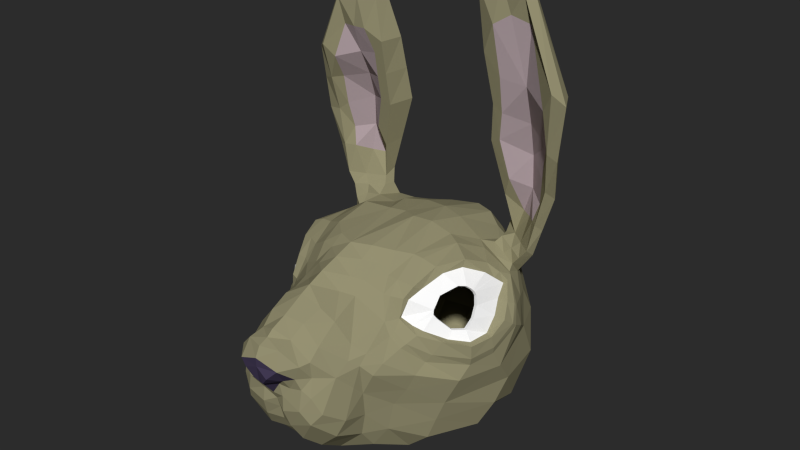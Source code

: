 # Source: Rabbit.blend  (saved by Blender 2.76.0; exported with 4.5.12 LTS)
import bpy
from mathutils import Matrix  # noqa: F401  (used for matrix-valued properties, if any)

bpy.ops.wm.read_factory_settings(use_empty=True)
scene = bpy.context.scene
scene.name = 'Scene'

# ---- collections
col_collection_1 = bpy.data.collections.new('Collection 1'); scene.collection.children.link(col_collection_1)

# ---- materials (node trees are filled in below, after node groups)
mat_fur = bpy.data.materials.new('Fur')
mat_fur.alpha_threshold = 0.0
mat_fur.diffuse_color = (0.3108, 0.2892, 0.1727, 1.0)
mat_fur.roughness = 0.5
mat_eye = bpy.data.materials.new('Eye')
mat_eye.alpha_threshold = 0.0
mat_eye.diffuse_color = (1.0, 1.0, 1.0, 1.0)
mat_eye.roughness = 0.5
mat_nose = bpy.data.materials.new('Nose')
mat_nose.alpha_threshold = 0.0
mat_nose.diffuse_color = (0.05549, 0.04297, 0.08714, 1.0)
mat_nose.roughness = 0.5
mat_inner_ear = bpy.data.materials.new('Inner Ear')
mat_inner_ear.alpha_threshold = 0.0
mat_inner_ear.diffuse_color = (0.477, 0.3802, 0.4047, 1.0)
mat_inner_ear.roughness = 0.5

# ---- material node trees

# ---- world
world_world = bpy.data.worlds.new('World'); scene.world = world_world
world_world.color = (0.02539, 0.02539, 0.02539)
world_world.use_sun_shadow = False
world_world.sun_shadow_jitter_overblur = 0.0
world_world.cycles.sampling_method = 'MANUAL'
world_world.cycles.sample_map_resolution = 256

# ---- meshes
me_plane = bpy.data.meshes.new('Plane')
me_plane.from_pydata([(0.7982, -0.393, 0.1682), (1.081, 0.3456, 0.5853), (0.9797, 0.1172, 0.5689), (0.8394, -0.3143, 0.3712), (1.241, 0.5542, 0.486), (1.372, 0.7387, 0.3154), (1.426, 0.5676, 0.2188), (1.497, 0.4102, 0.08826), (1.5, 0.2621, -0.07288), (1.445, 0.03065, -0.1016), (1.251, -0.129, -0.06738), (1.057, -0.321, 0.05544), (1.258, -0.05857, 0.02289), (1.372, 0.04542, 0.02295), (1.403, 0.1311, 0.136), (1.379, 0.218, 0.2576), (1.346, 0.2584, 0.3569), (1.325, 0.2538, 0.3971), (1.292, 0.2443, 0.4253), (1.232, 0.2231, 0.45), (1.167, 0.1526, 0.4601), (0.8982, -0.1647, 0.4593), (1.07, -0.05021, 0.391), (1.074, -0.1114, 0.3203), (1.074, -0.1624, 0.2602), (1.127, -0.1546, 0.1544), (0.2457, -1.79, -0.0754), (0.3339, -1.615, -0.2193), (0.2074, -1.669, -0.2667), (0.4385, -1.464, -0.2351), (0.6142, -1.274, -0.2583), (0.7139, -0.9524, -0.587), (0.6183, -0.8772, -1.233), (0.3523, -1.264, -1.293), (0.7234, -0.5879, 0.1724), (0.6177, -0.4783, 0.4331), (0.5456, -0.312, 0.5732), (0.6487, 0.01344, 0.7403), (0.7033, 0.6079, 0.7762), (0.9031, 0.926, 0.6425), (1.346, 0.894, 0.3904), (0.9443, -0.5767, -0.08727), (1.12, -0.3575, -0.3073), (1.466, 0.01155, -0.3873), (1.574, 0.3002, -0.3283), (1.653, 0.6171, -0.07918), (1.583, 0.7129, 0.119), (1.25, -0.09116, -0.03037), (0.815, -0.4425, 0.1796), (0.8168, -0.3763, 0.401), (0.8644, -0.2628, 0.5203), (0.9156, 0.06726, 0.6502), (1.093, 0.3695, 0.6834), (1.2, 0.6481, 0.5579), (1.4, 0.7783, 0.3493), (1.036, -0.4108, 0.02974), (1.253, -0.2298, -0.05521), (1.497, -0.02, -0.1201), (1.582, 0.2414, -0.08638), (1.618, 0.4297, 0.05979), (1.541, 0.5882, 0.1962), (0.07713, -1.843, -0.2663), (0.1001, -1.627, -0.3705), (0.6836, -0.8917, -0.926), (1.062, -0.2266, -1.45), (0.1853, -1.571, -0.9215), (0.1527, -1.642, -0.7011), (0.6609, -1.122, -0.09846), (0.6128, -1.02, 0.04397), (0.8499, -0.9351, -0.3022), (0.8984, -0.827, -0.1819), (0.8824, -0.6235, -0.8348), (1.157, -0.197, -1.173), (1.47, 0.5268, -1.184), (0.8048, -0.631, -1.218), (1.365, 1.039, -1.382), (1.438, 1.31, -0.8619), (1.165, 1.395, 0.05192), (1.17, 1.338, 0.2851), (1.316, 1.107, 0.2927), (1.321, 0.9808, 0.4438), (1.013, 1.059, 0.5959), (0.9507, 1.252, 0.5364), (1.065, 1.425, 0.4024), (1.11, -0.5281, -0.4006), (1.412, -0.1069, -0.5619), (1.595, 0.4243, -0.5558), (1.605, 0.801, -0.184), (1.45, 0.9913, 0.05986), (0.3879, -0.689, 0.4197), (0.2295, -0.7733, 0.4574), (0.4343, -1.076, 0.2912), (0.2627, -1.108, 0.4063), (1.32, 1.44, -0.3517), (0.9593, 1.602, 0.3144), (0.7879, 1.438, 0.5839), (0.3847, -0.5299, 0.5443), (0.2345, -0.6013, 0.5774), (0.231, -0.3908, 0.6985), (0.4038, -0.297, 0.6595), (0.4468, -0.08181, 0.7568), (0.2308, -0.2196, 0.8046), (0.1665, -1.874, -0.1576), (0.3965, -1.606, -0.04154), (0.4533, -1.36, 0.1127), (0.4409, -1.484, -0.02408), (0.2352, -1.351, 0.3192), (0.2064, -1.527, 0.1881), (0.2188, -1.718, 0.1502), (1.25, -0.1594, -0.9117), (1.017, -0.5563, -0.6182), (1.557, 0.6592, -0.8567), (1.472, 1.066, -0.3757), (1.343, 1.214, 0.01059), (1.266, 1.224, 0.2414), (0.6355, -0.6986, -1.481), (0.2937, -0.8922, -1.561), (0.4716, 0.551, 0.8887), (0.5627, 0.9747, 0.8141), (0.6061, 1.538, 0.6791), (0.2307, 0.5202, 0.8888), (0.3092, 1.007, 0.8594), (0.3699, 1.612, 0.6867), (0.701, 1.835, 0.2592), (0.9014, 1.832, -0.1297), (0.9519, 1.808, -0.5435), (1.022, 1.684, -0.9838), (1.014, 1.461, -1.404), (0.4193, 1.979, 0.2586), (0.4571, 2.064, -0.1155), (0.4781, 2.065, -0.555), (0.4649, 1.988, -1.089), (0.4474, 1.799, -1.393), (1.318, 0.4157, -1.505), (1.229, 0.8535, -1.503), (0.821, -0.2747, -1.658), (0.3042, -0.2941, -1.757), (0.9698, 0.2677, -1.678), (0.3819, 0.1751, -1.825), (0.9356, 1.028, -1.595), (0.4033, 1.163, -1.699), (0.2371, -1.596, -0.3886), (0.142, -1.627, -0.514), (0.3771, -1.615, -0.6256), (0.4806, -1.551, -0.7941), (0.5983, -1.273, -1.048), (0.2542, -1.455, -1.133), (0.9383, -0.3633, 0.09968), (1.086, -0.1816, 0.2095), (0.697, -1.085, -0.4522), (0.8119, -0.6045, 0.02792), (0.8971, -0.4438, 0.134), (0.7557, -0.9335, -0.05681), (0.7383, -1.025, -0.1793), (0.6849, -1.211, -0.8291), (0.5824, -1.467, -0.6523), (0.479, -1.527, -0.4532), (0.3823, -1.573, -0.362), (1.316, 1.107, 0.2927), (1.321, 0.9808, 0.4438), (1.013, 1.059, 0.5959), (0.9507, 1.252, 0.5364), (1.065, 1.425, 0.4024), (1.266, 1.224, 0.2414), (1.373, 1.29, 0.5877), (1.553, 1.04, 0.6152), (1.516, 0.9615, 0.6786), (1.178, 1.223, 0.7001), (1.074, 1.297, 0.8426), (1.239, 1.4, 0.6787), (1.473, 1.141, 0.5396), (1.62, 1.183, 1.554), (1.882, 0.8894, 1.475), (1.746, 0.8986, 1.51), (0.9861, 0.9418, 1.906), (0.8469, 1.176, 1.995), (1.179, 1.323, 1.791), (1.802, 1.03, 1.507), (1.788, 0.9918, 2.717), (2.084, 0.6491, 2.648), (1.968, 0.5394, 2.786), (1.014, 0.6995, 3.001), (0.9345, 0.9944, 2.969), (1.331, 1.24, 2.872), (1.999, 0.8135, 2.694), (1.425, 0.9161, 3.676), (1.646, 0.674, 3.688), (1.534, 0.6164, 3.729), (0.8959, 0.7195, 3.701), (0.8289, 0.9157, 3.707), (1.069, 1.125, 3.758), (1.575, 0.7894, 3.692), (1.307, 0.6465, 0.4007), (1.308, 0.2491, 0.4112), (1.125, 0.91, 0.5165), (1.321, 0.7292, 0.4459), (1.167, 1.02, 0.5199), (1.167, 1.02, 0.5199), (1.346, 1.092, 0.6848), (1.187, 0.7152, 3.778), (1.375, 1.204, 0.9899), (1.246, 1.287, 0.9921), (1.412, 1.156, 1.77), (1.117, 0.9114, 1.957), (1.521, 1.032, 1.037), (1.665, 0.9552, 1.611), (1.505, 0.7959, 2.688), (1.205, 0.7355, 2.737), (1.819, 0.6361, 2.546), (1.372, 0.6441, 3.466), (1.172, 0.6138, 3.339), (1.595, 0.6923, 3.396), (1.62, 1.09, 0.9715), (1.484, 1.239, 1.019), (1.232, 1.36, 1.169), (0.9835, 1.235, 1.35), (1.101, 1.093, 1.228), (1.618, 0.9324, 1.049), (1.699, 0.9717, 0.9984), (1.197, 1.015, 1.471), (1.594, 1.054, 1.267), (1.396, 1.21, 1.347), (1.68, 1.091, 2.042), (1.274, 1.284, 2.275), (0.9422, 1.094, 2.454), (1.067, 0.8299, 2.389), (1.839, 0.7312, 2.035), (1.949, 0.7755, 1.957), (1.87, 0.927, 1.993), (1.185, 0.8327, 2.307), (1.748, 0.8613, 2.056), (1.455, 1.004, 2.199), (1.423, 1.077, 0.4378), (1.359, 1.187, 0.3756), (1.261, 1.316, 0.4213), (1.182, 1.426, 0.5541), (1.026, 1.271, 0.656), (1.057, 1.138, 0.6563), (1.409, 0.9721, 0.5495), (1.248, 1.053, 0.5941), (1.227, -0.04101, 0.02271), (1.336, 0.05872, 0.02276), (1.365, 0.1409, 0.1312), (1.343, 0.2243, 0.2478), (1.311, 0.263, 0.3431), (1.291, 0.2586, 0.3816), (1.259, 0.2495, 0.4086), (1.201, 0.2291, 0.4323), (1.139, 0.1615, 0.442), (1.046, -0.03299, 0.3758), (1.05, -0.0917, 0.308), (1.05, -0.1406, 0.2503), (1.101, -0.1331, 0.1488), (1.061, -0.159, 0.2017), (1.275, 0.254, 0.3951), (-0.8329, -0.3217, 0.1727), (-1.012, 0.399, 0.4685), (-0.9629, 0.187, 0.4831), (-0.8714, -0.2116, 0.2838), (-0.9562, 0.7065, 0.3642), (-1.091, 0.6613, 0.1797), (-1.178, 0.599, 0.08139), (-1.256, 0.4953, -0.0639), (-1.246, 0.348, -0.1865), (-1.236, 0.1775, -0.2594), (-1.163, -0.04564, -0.2386), (-1.021, -0.2626, -0.1161), (-1.189, -0.003934, -0.04538), (-1.239, 0.1481, -0.06009), (-1.236, 0.2384, -0.04887), (-1.236, 0.3535, 0.06255), (-1.183, 0.3903, 0.2403), (-1.161, 0.3958, 0.2967), (-1.119, 0.3595, 0.3637), (-1.093, 0.3056, 0.3954), (-1.033, 0.1507, 0.3782), (-0.907, -0.07447, 0.396), (-0.9585, -0.0237, 0.3207), (-0.9494, -0.1237, 0.2522), (-0.9578, -0.1939, 0.187), (-1.092, -0.1489, 0.04419), (0.0, -1.852, 0.03759), (-0.2439, -1.836, -0.06107), (-0.3339, -1.615, -0.2193), (-0.2415, -1.648, -0.3181), (0.0, -1.626, -0.5244), (-0.4865, -1.54, -0.2139), (-0.5634, -1.391, -0.2079), (-0.7139, -0.9524, -0.587), (-0.6183, -0.8772, -1.233), (-0.3523, -1.264, -1.293), (-0.6503, -0.5619, 0.1648), (-0.6044, -0.4152, 0.3795), (-0.635, -0.2394, 0.5381), (-0.6982, 0.09084, 0.6834), (-0.6771, 0.6145, 0.7348), (-0.7092, 1.002, 0.7002), (-1.109, 1.015, 0.2297), (-0.8495, -0.5253, -0.2395), (-0.9899, -0.1325, -0.4601), (-1.128, 0.146, -0.5283), (-1.226, 0.4151, -0.4381), (-1.241, 0.6162, -0.3155), (-1.202, 0.778, -0.2128), (-1.25, -0.09116, -0.03037), (-0.7917, -0.4795, 0.1708), (-0.8211, -0.3373, 0.3718), (-0.9146, -0.1213, 0.5159), (-0.9746, 0.1195, 0.6005), (-0.9612, 0.4678, 0.5704), (-0.9822, 0.7572, 0.4061), (-1.073, 0.7688, 0.1449), (-1.027, -0.2924, -0.1536), (-1.17, -0.07072, -0.2897), (-1.272, 0.1613, -0.2995), (-1.254, 0.3622, -0.2139), (-1.275, 0.5134, -0.08171), (-1.239, 0.6417, 0.05432), (-0.07857, -1.826, -0.2549), (-0.1319, -1.689, -0.3961), (-0.6912, -0.9208, -0.9584), (-0.9108, -0.205, -1.415), (-0.1853, -1.571, -0.9215), (-0.1527, -1.642, -0.7011), (-0.6019, -1.206, -0.1443), (-0.5812, -0.9741, 0.001772), (-0.7725, -0.8879, -0.4063), (-0.8031, -0.7832, -0.3382), (-0.8689, -0.5868, -0.9164), (-1.059, -0.1348, -1.161), (-1.221, 0.4567, -1.191), (-0.7459, -0.612, -1.205), (-1.177, 0.9714, -1.236), (-1.17, 1.163, -0.9046), (-1.028, 1.455, -0.1709), (-0.9891, 1.336, 0.261), (-1.044, 0.9487, 0.5895), (-0.6397, 1.308, 0.6317), (-0.7783, 1.422, 0.343), (-0.9551, -0.276, -0.6255), (-1.206, 0.1098, -0.6585), (-1.302, 0.4654, -0.6009), (-1.339, 0.7456, -0.3969), (-1.191, 0.9954, -0.1837), (-0.38, -0.6771, 0.3995), (-0.2295, -0.7733, 0.4574), (0.0, -1.0, 0.563), (-0.4106, -1.005, 0.2108), (-0.2627, -1.108, 0.4063), (0.0, -1.121, 0.5055), (-1.191, 1.364, -0.4741), (-0.3648, -0.5147, 0.5129), (-0.2345, -0.6013, 0.5774), (0.0, -0.8005, 0.6483), (-0.231, -0.3908, 0.6985), (0.0, -0.5656, 0.7274), (-0.4171, -0.312, 0.6769), (-0.4579, -0.01431, 0.7977), (-0.2308, -0.2196, 0.8046), (0.0, -0.3204, 0.8116), (-0.1802, -1.841, -0.1527), (0.0, -1.821, -0.2783), (-0.3805, -1.672, -0.01746), (-0.4477, -1.313, 0.07135), (-0.4243, -1.468, -0.02202), (-0.2352, -1.351, 0.3192), (-0.2064, -1.527, 0.1881), (-0.2188, -1.718, 0.1502), (0.0, -1.849, -0.07329), (0.0, -1.669, 0.2079), (0.0, -1.788, 0.1609), (0.0, -1.586, 0.2754), (0.0, -1.398, 0.3563), (-1.176, 0.01127, -0.899), (-0.9449, -0.4883, -0.7768), (-1.359, 0.6186, -0.8427), (-1.281, 1.071, -0.3919), (-1.148, 1.167, -0.1815), (-1.106, 1.139, 0.1963), (-0.6355, -0.6986, -1.481), (-0.2937, -0.8922, -1.561), (-0.5217, 0.5382, 0.8373), (-0.4247, 0.9688, 0.7032), (-0.4765, 1.406, 0.5851), (-0.1676, 0.5758, 0.8482), (-0.3092, 1.007, 0.77), (-0.2981, 1.466, 0.5955), (0.01638, 0.6388, 0.8418), (0.0, 1.078, 0.8161), (0.02323, 1.529, 0.6579), (-0.5236, 1.611, 0.22), (-0.7721, 1.688, -0.1823), (-0.9017, 1.703, -0.5674), (-0.9312, 1.551, -1.023), (-0.945, 1.4, -1.355), (-0.4043, 1.718, 0.2036), (-0.3864, 1.982, -0.2358), (-0.4364, 2.043, -0.6638), (-0.3454, 1.928, -1.111), (-0.3773, 1.781, -1.388), (0.04099, 1.899, 0.2371), (0.0, 2.088, -0.1482), (-0.005177, 2.117, -0.6323), (0.02076, 2.012, -1.127), (0.0, 1.885, -1.382), (-1.12, 0.4505, -1.49), (-1.131, 0.7373, -1.47), (-0.7698, -0.3139, -1.625), (-0.3042, -0.2941, -1.757), (0.0, -0.2757, -1.754), (0.0, -0.9158, -1.528), (-0.9363, 0.2402, -1.652), (-0.3819, 0.1751, -1.825), (0.0, 0.1816, -1.849), (-0.9356, 1.028, -1.595), (-0.4033, 1.163, -1.699), (0.0, 1.172, -1.726), (-0.3211, -1.66, -0.4241), (0.0, -1.578, -0.6251), (-0.142, -1.627, -0.514), (-0.3782, -1.636, -0.6364), (-0.4342, -1.579, -0.7921), (-0.6166, -1.315, -1.033), (-0.2542, -1.455, -1.133), (0.0, -1.534, -0.7691), (0.0, -1.487, -0.9542), (0.0, -1.353, -1.167), (-0.8066, -0.4245, -0.02149), (-1.012, -0.1901, 0.1314), (-0.6479, -1.085, -0.4522), (-0.751, -0.5787, -0.09357), (-0.8261, -0.4589, -0.04565), (-0.6581, -0.8614, -0.1952), (-0.6547, -1.054, -0.249), (0.0, -1.213, -1.362), (-0.6989, -1.228, -0.8397), (-0.5676, -1.479, -0.664), (-0.4888, -1.581, -0.4939), (-0.3886, -1.618, -0.3704), (-1.044, 1.286, 0.7882), (-1.221, 1.039, 0.8464), (-1.175, 0.9585, 0.9001), (-0.7438, 1.168, 0.8908), (-0.7005, 1.28, 0.9798), (-0.8912, 1.39, 0.8528), (-1.154, 1.14, 0.7581), (-1.101, 1.159, 1.774), (-1.378, 0.8775, 1.742), (-1.239, 0.8824, 1.75), (-0.4418, 0.8962, 1.984), (-0.2869, 1.116, 2.045), (-0.631, 1.276, 1.918), (-1.291, 1.014, 1.761), (-0.9997, 0.9173, 2.636), (-1.277, 0.6356, 2.604), (-1.16, 0.5404, 2.667), (-0.3618, 0.6522, 2.828), (-0.2783, 0.8982, 2.848), (-0.5985, 1.112, 2.759), (-1.19, 0.7721, 2.623), (-0.8488, 0.8228, 3.243), (-1.022, 0.6466, 3.223), (-0.9491, 0.587, 3.263), (-0.4414, 0.6569, 3.307), (-0.3929, 0.81, 3.309), (-0.5926, 0.9448, 3.294), (-0.9677, 0.732, 3.235), (-1.012, 0.6969, 0.2669), (-1.132, 0.3869, 0.3362), (-1.057, 0.7689, 0.2602), (-0.919, 1.015, 0.657), (-1.004, 1.085, 0.875), (-0.6991, 0.622, 3.309), (-0.9692, 1.191, 1.182), (-0.8403, 1.272, 1.16), (-0.8639, 1.115, 1.937), (-0.5575, 0.8667, 2.049), (-1.107, 1.021, 1.253), (-1.139, 0.9325, 1.832), (-0.7552, 0.746, 2.614), (-0.4924, 0.6876, 2.666), (-1.048, 0.6191, 2.522), (-0.732, 0.6099, 2.949), (-0.557, 0.5843, 2.962), (-0.9099, 0.6571, 2.936), (-1.216, 1.083, 1.209), (-1.069, 1.229, 1.232), (-0.7899, 1.34, 1.331), (-0.5144, 1.206, 1.459), (-0.6567, 1.07, 1.36), (-1.204, 0.9243, 1.283), (-1.292, 0.9665, 1.25), (-0.7077, 0.988, 1.613), (-1.134, 1.041, 1.494), (-0.9204, 1.191, 1.536), (-1.05, 1.038, 2.205), (-0.6148, 1.194, 2.338), (-0.2832, 1.006, 2.453), (-0.4025, 0.7743, 2.406), (-1.199, 0.7114, 2.209), (-1.327, 0.7565, 2.173), (-1.24, 0.893, 2.192), (-0.53, 0.7815, 2.344), (-1.107, 0.8271, 2.214), (-0.7989, 0.9444, 2.285), (-1.127, 1.077, 0.6475), (-1.074, 1.186, 0.5758), (-0.9654, 1.313, 0.6035), (-0.859, 1.417, 0.7199), (-0.6899, 1.257, 0.787), (-0.7237, 1.125, 0.7912), (-1.094, 0.9693, 0.7527), (-0.9256, 1.045, 0.7662), (-0.9302, 0.894, 0.3485), (-0.7908, -0.509, -0.08217), (-1.237, 0.6914, -0.05724), (-1.298, 0.5522, -0.1418), (-1.253, 0.4026, -0.3047), (-1.236, 0.1554, -0.4016), (-1.116, -0.08768, -0.3636), (-0.9561, -0.4024, -0.1938), (-1.1, 0.8647, 0.2107), (-0.8781, 0.8335, 0.5096), (-0.8227, 0.5546, 0.6417), (-0.8584, 0.1294, 0.6532), (-0.7799, -0.16, 0.5383), (-0.694, -0.3574, 0.3765), (-0.7116, -0.5017, 0.1542), (-1.143, 0.01316, -0.05204), (-1.192, 0.1593, -0.06618), (-1.189, 0.2461, -0.05541), (-1.188, 0.3568, 0.0517), (-1.137, 0.3922, 0.2226), (-1.117, 0.3974, 0.2768), (-1.077, 0.3625, 0.3412), (-1.051, 0.3107, 0.3716), (-0.994, 0.1618, 0.3552), (-0.9219, -0.005839, 0.2998), (-0.9133, -0.102, 0.234), (-0.9213, -0.1695, 0.1714), (-1.051, -0.1262, 0.03406), (-0.9735, -0.1658, 0.1179), (-1.089, 0.3888, 0.3148), (0.7519, -0.546, 0.1735), (0.6919, -0.4525, 0.4252), (0.6724, -0.3047, 0.5607), (0.7552, 0.03425, 0.7165), (0.8682, 0.5151, 0.7524), (1.032, 0.8261, 0.6178), (1.379, 0.8676, 0.3769), (0.9805, -0.5249, -0.04474), (1.181, -0.3157, -0.2104), (1.493, -0.006956, -0.2862), (1.594, 0.2792, -0.2368), (1.656, 0.5481, -0.02628), (1.58, 0.6761, 0.1504), (0.8405, -0.5562, 0.06945), (1.215, 0.8542, 0.4939)], [], [(192, 193, 17, 5), (1, 19, 18, 4), (2, 20, 19, 1), (21, 22, 20, 2), (3, 23, 22, 21), (0, 24, 23, 3), (147, 148, 24, 0), (11, 10, 12, 25), (9, 13, 12, 10), (8, 14, 13, 9), (7, 15, 14, 8), (6, 16, 15, 7), (5, 17, 16, 6), (552, 551, 42, 43), (553, 552, 43, 44), (554, 553, 44, 45), (555, 554, 45, 46), (555, 46, 40, 549), (557, 194, 39, 548), (548, 39, 38, 547), (547, 38, 37, 546), (546, 37, 36, 545), (545, 36, 35, 544), (544, 35, 34, 543), (556, 543, 34, 150), (551, 550, 41, 42), (10, 11, 55, 56), (147, 0, 48, 151), (3, 49, 48, 0), (21, 50, 49, 3), (2, 51, 50, 21), (1, 52, 51, 2), (4, 53, 52, 1), (192, 195, 53, 4), (6, 60, 54, 5), (6, 7, 59, 60), (7, 8, 58, 59), (8, 9, 57, 58), (9, 10, 56, 57), (74, 64, 72, 71), (102, 61, 62, 28), (115, 74, 63, 32), (102, 28, 27, 26), (150, 34, 68, 152), (152, 153, 69, 70), (149, 153, 67, 30), (194, 40, 80, 196), (40, 46, 88, 79, 80), (46, 45, 87, 88), (45, 44, 86, 87), (44, 43, 85, 86), (43, 42, 84, 85), (42, 41, 70, 84), (346, 349, 92, 90), (90, 92, 91, 89), (68, 34, 89, 91), (78, 114, 113, 77), (79, 88, 113, 114), (94, 83, 78, 77), (95, 82, 83, 94), (82, 95, 39, 81), (346, 90, 97, 353), (90, 89, 96, 97), (35, 96, 89, 34), (353, 97, 98, 355), (97, 96, 99, 98), (36, 99, 96, 35), (355, 98, 101, 359), (98, 99, 100, 101), (37, 100, 99, 36), (104, 67, 68, 91), (26, 27, 29, 103), (92, 106, 104, 91), (105, 104, 106, 107), (108, 103, 105, 107), (281, 26, 103, 108), (368, 361, 61, 102), (281, 368, 102, 26), (349, 372, 106, 92), (113, 112, 93, 77), (106, 372, 371, 107), (107, 371, 369, 108), (370, 281, 108, 369), (113, 88, 87, 112), (87, 86, 111, 112), (93, 112, 111, 76), (86, 85, 109, 111), (85, 84, 110, 109), (69, 110, 84, 70), (72, 109, 110, 71), (109, 72, 73, 111), (73, 75, 76, 111), (133, 73, 72, 64), (38, 117, 100, 37), (39, 118, 117, 38), (95, 119, 118, 39), (119, 122, 121, 118), (118, 121, 120, 117), (101, 100, 117, 120), (122, 389, 388, 121), (121, 388, 387, 120), (359, 101, 120, 387), (127, 126, 76, 75), (125, 93, 76, 126), (124, 77, 93, 125), (123, 94, 77, 124), (94, 123, 119, 95), (127, 132, 131, 126), (126, 131, 130, 125), (125, 130, 129, 124), (124, 129, 128, 123), (122, 119, 123, 128), (132, 404, 403, 131), (131, 403, 402, 130), (130, 402, 401, 129), (129, 401, 400, 128), (389, 122, 128, 400), (134, 75, 73, 133), (33, 32, 145, 146), (71, 110, 69, 31), (63, 74, 71, 31), (285, 62, 61, 361), (64, 74, 115, 135), (116, 136, 135, 115), (136, 116, 410, 409), (409, 413, 138, 136), (136, 138, 137, 135), (133, 64, 135, 137), (134, 133, 137, 139), (127, 75, 134, 139), (127, 139, 140, 132), (137, 138, 140, 139), (132, 140, 416, 404), (138, 413, 416, 140), (145, 144, 65, 146), (65, 144, 143, 66), (66, 143, 141, 142), (146, 65, 425, 426), (425, 65, 66, 424), (66, 142, 418, 424), (149, 31, 153), (68, 67, 153, 152), (41, 150, 152, 70), (11, 147, 151, 55), (550, 556, 150, 41), (11, 25, 148, 147), (434, 410, 116, 33), (28, 141, 157, 27), (141, 143, 156, 157), (143, 144, 155, 156), (144, 145, 154, 155), (30, 155, 154, 149), (29, 156, 155, 30), (27, 157, 156, 29), (30, 105, 29), (104, 105, 30, 67), (115, 32, 33, 116), (28, 62, 142, 141), (418, 142, 62, 285), (426, 434, 33, 146), (63, 154, 145, 32), (149, 154, 63, 31), (82, 81, 160, 161), (80, 79, 158, 159), (83, 82, 161, 162), (196, 80, 159, 197), (79, 114, 163, 158), (234, 78, 162, 235), (232, 233, 170, 165), (234, 235, 169, 164), (236, 237, 167, 168), (238, 232, 165, 166), (233, 234, 164, 170), (235, 236, 168, 169), (239, 238, 166, 198), (212, 213, 171, 177), (214, 215, 175, 176), (198, 166, 204, 200), (218, 212, 177, 172), (213, 214, 176, 171), (215, 216, 174, 175), (217, 218, 172, 173), (222, 223, 183, 178), (224, 225, 181, 182), (226, 227, 179, 180), (228, 222, 178, 184), (223, 224, 182, 183), (226, 180, 208, 230), (227, 228, 184, 179), (188, 181, 207, 210), (179, 184, 191, 186), (178, 183, 190, 185), (182, 181, 188, 189), (180, 179, 186, 187), (184, 178, 185, 191), (183, 182, 189, 190), (199, 190, 189, 188), (187, 199, 209, 211), (216, 167, 201, 219), (225, 174, 203, 229), (237, 239, 198, 167), (81, 196, 197, 160), (39, 194, 196, 81), (5, 54, 195, 192), (549, 40, 194, 557), (4, 18, 193, 192), (190, 199, 187, 185), (186, 191, 185, 187), (221, 220, 205, 202), (231, 230, 208, 206), (206, 208, 211, 209), (207, 206, 209, 210), (229, 231, 206, 207), (219, 221, 202, 203), (167, 198, 200, 201), (217, 173, 205, 220), (180, 187, 211, 208), (199, 188, 210, 209), (166, 217, 220, 204), (201, 200, 221, 219), (200, 204, 220, 221), (174, 216, 219, 203), (166, 165, 218, 217), (168, 167, 216, 215), (164, 169, 214, 213), (165, 170, 212, 218), (169, 168, 215, 214), (170, 164, 213, 212), (203, 202, 231, 229), (202, 205, 230, 231), (181, 225, 229, 207), (172, 177, 228, 227), (173, 226, 230, 205), (176, 175, 224, 223), (177, 171, 222, 228), (173, 172, 227, 226), (175, 174, 225, 224), (171, 176, 223, 222), (160, 197, 239, 237), (197, 159, 238, 239), (162, 161, 236, 235), (234, 233, 163, 78), (159, 158, 232, 238), (161, 160, 237, 236), (158, 163, 233, 232), (18, 19, 247, 246), (25, 12, 240, 252), (19, 20, 248, 247), (12, 13, 241, 240), (20, 22, 249, 248), (13, 14, 242, 241), (22, 23, 250, 249), (17, 193, 254, 245), (14, 15, 243, 242), (23, 24, 251, 250), (15, 16, 244, 243), (24, 148, 253, 251), (148, 25, 252, 253), (16, 17, 245, 244), (193, 18, 246, 254), (467, 260, 272, 468), (256, 259, 273, 274), (257, 256, 274, 275), (276, 257, 275, 277), (258, 276, 277, 278), (255, 258, 278, 279), (427, 255, 279, 428), (266, 280, 267, 265), (264, 265, 267, 268), (263, 264, 268, 269), (262, 263, 269, 270), (261, 262, 270, 271), (260, 261, 271, 272), (518, 300, 299, 519), (517, 301, 300, 518), (516, 302, 301, 517), (515, 303, 302, 516), (515, 521, 297, 303), (336, 511, 505, 297), (522, 523, 295, 296), (523, 524, 294, 295), (524, 525, 293, 294), (525, 526, 292, 293), (526, 527, 291, 292), (514, 430, 291, 527), (519, 299, 298, 520), (265, 313, 312, 266), (427, 431, 305, 255), (258, 255, 305, 306), (276, 258, 306, 307), (257, 276, 307, 308), (256, 257, 308, 309), (259, 256, 309, 310), (467, 259, 310, 469), (261, 260, 311, 317), (261, 317, 316, 262), (262, 316, 315, 263), (263, 315, 314, 264), (264, 314, 313, 265), (331, 328, 329, 321), (360, 284, 319, 318), (379, 289, 320, 331), (360, 282, 283, 284), (430, 432, 325, 291), (432, 327, 326, 433), (429, 287, 324, 433), (296, 510, 512, 470), (303, 343, 342, 302), (302, 342, 341, 301), (301, 341, 340, 300), (300, 340, 339, 299), (299, 339, 327, 298), (346, 345, 348, 349), (345, 344, 347, 348), (325, 347, 344, 291), (338, 337, 383, 390), (335, 377, 343, 378), (346, 353, 352, 345), (345, 352, 351, 344), (292, 291, 344, 351), (353, 355, 354, 352), (352, 354, 356, 351), (293, 292, 351, 356), (355, 359, 358, 354), (354, 358, 357, 356), (294, 293, 356, 357), (363, 347, 325, 324), (282, 362, 286, 283), (348, 347, 363, 365), (364, 366, 365, 363), (367, 366, 364, 362), (281, 367, 362, 282), (368, 360, 318, 361), (281, 282, 360, 368), (349, 348, 365, 372), (377, 334, 350, 376), (365, 366, 371, 372), (366, 367, 369, 371), (370, 369, 367, 281), (377, 376, 342, 343), (342, 376, 375, 341), (350, 333, 375, 376), (341, 375, 373, 340), (340, 373, 374, 339), (326, 327, 339, 374), (329, 328, 374, 373), (373, 375, 330, 329), (330, 375, 333, 332), (405, 321, 329, 330), (295, 294, 357, 381), (296, 295, 381, 382), (390, 391, 334, 338), (383, 382, 385, 386), (382, 381, 384, 385), (358, 384, 381, 357), (386, 385, 388, 389), (385, 384, 387, 388), (359, 387, 384, 358), (394, 332, 333, 393), (392, 393, 333, 350), (391, 392, 350, 334), (297, 505, 506, 378), (394, 393, 398, 399), (393, 392, 397, 398), (392, 391, 396, 397), (391, 390, 395, 396), (386, 395, 390, 383), (399, 398, 403, 404), (398, 397, 402, 403), (397, 396, 401, 402), (396, 395, 400, 401), (389, 400, 395, 386), (406, 405, 330, 332), (290, 423, 422, 289), (328, 288, 326, 374), (320, 288, 328, 331), (285, 361, 318, 319), (321, 407, 379, 331), (380, 379, 407, 408), (408, 409, 410, 380), (409, 408, 412, 413), (408, 407, 411, 412), (405, 411, 407, 321), (406, 414, 411, 405), (394, 414, 406, 332), (394, 399, 415, 414), (411, 414, 415, 412), (399, 404, 416, 415), (412, 415, 416, 413), (422, 423, 322, 421), (322, 323, 420, 421), (323, 419, 417, 420), (423, 426, 425, 322), (425, 424, 323, 322), (323, 424, 418, 419), (288, 429, 433, 326), (325, 432, 433, 324), (298, 327, 432, 430), (266, 312, 431, 427), (520, 298, 430, 514), (266, 427, 428, 280), (434, 290, 380, 410), (284, 283, 438, 417), (417, 438, 437, 420), (420, 437, 436, 421), (421, 436, 435, 422), (287, 429, 435, 436), (286, 287, 436, 437), (283, 286, 437, 438), (287, 286, 362, 364), (363, 324, 287, 364), (379, 380, 290, 289), (284, 417, 419, 319), (418, 285, 319, 419), (426, 423, 290, 434), (320, 289, 422, 435), (429, 288, 320, 435), (512, 511, 336, 470), (378, 506, 507, 335), (505, 440, 445, 506), (507, 439, 444, 508), (509, 443, 442, 510), (511, 441, 440, 505), (506, 445, 439, 507), (508, 444, 443, 509), (512, 471, 441, 511), (485, 452, 446, 486), (487, 451, 450, 488), (471, 473, 477, 441), (491, 447, 452, 485), (486, 446, 451, 487), (488, 450, 449, 489), (490, 448, 447, 491), (495, 453, 458, 496), (497, 457, 456, 498), (499, 455, 454, 500), (501, 459, 453, 495), (496, 458, 457, 497), (499, 503, 481, 455), (500, 454, 459, 501), (463, 483, 480, 456), (454, 461, 466, 459), (453, 460, 465, 458), (457, 464, 463, 456), (455, 462, 461, 454), (459, 466, 460, 453), (458, 465, 464, 457), (472, 463, 464, 465), (462, 484, 482, 472), (489, 492, 474, 442), (498, 502, 476, 449), (510, 442, 471, 512), (337, 509, 510, 296), (260, 467, 469, 311), (303, 297, 378, 343), (259, 467, 468, 273), (465, 460, 462, 472), (461, 462, 460, 466), (494, 475, 478, 493), (504, 479, 481, 503), (479, 482, 484, 481), (480, 483, 482, 479), (502, 480, 479, 504), (492, 476, 475, 494), (442, 474, 473, 471), (490, 493, 478, 448), (455, 481, 484, 462), (472, 482, 483, 463), (441, 477, 493, 490), (474, 492, 494, 473), (473, 494, 493, 477), (449, 476, 492, 489), (441, 490, 491, 440), (443, 488, 489, 442), (439, 486, 487, 444), (440, 491, 485, 445), (444, 487, 488, 443), (445, 485, 486, 439), (476, 502, 504, 475), (475, 504, 503, 478), (456, 480, 502, 498), (447, 500, 501, 452), (448, 478, 503, 499), (451, 496, 497, 450), (452, 501, 495, 446), (448, 499, 500, 447), (450, 497, 498, 449), (446, 495, 496, 451), (335, 507, 508, 338), (308, 307, 525, 524), (314, 518, 519, 313), (307, 306, 526, 525), (315, 517, 518, 314), (306, 305, 527, 526), (316, 516, 517, 315), (431, 514, 527, 305), (310, 309, 523, 522), (317, 515, 516, 316), (313, 519, 520, 312), (317, 311, 521, 515), (312, 520, 514, 431), (311, 469, 513, 521), (469, 310, 522, 513), (309, 308, 524, 523), (334, 377, 335, 338), (337, 296, 382, 383), (338, 508, 509, 337), (297, 521, 513, 336), (336, 513, 522, 470), (522, 296, 470), (279, 278, 538, 539), (271, 270, 531, 532), (428, 279, 539, 541), (280, 428, 541, 540), (272, 271, 532, 533), (273, 468, 542, 534), (274, 273, 534, 535), (267, 280, 540, 528), (275, 274, 535, 536), (268, 267, 528, 529), (468, 272, 533, 542), (277, 275, 536, 537), (269, 268, 529, 530), (278, 277, 537, 538), (270, 269, 530, 531), (103, 29, 105), (69, 153, 31), (54, 549, 557, 195), (55, 151, 556, 550), (56, 55, 550, 551), (151, 48, 543, 556), (49, 544, 543, 48), (50, 545, 544, 49), (51, 546, 545, 50), (52, 547, 546, 51), (53, 548, 547, 52), (195, 557, 548, 53), (60, 555, 549, 54), (60, 59, 554, 555), (59, 58, 553, 554), (58, 57, 552, 553), (57, 56, 551, 552)])
me_plane.polygons.foreach_set('material_index', [1, 1, 1, 1, 1, 1, 1, 1, 1, 1, 1, 1, 1, 0, 0, 0, 0, 0, 0, 0, 0, 0, 0, 0, 0, 0, 0, 0, 0, 0, 0, 0, 0, 0, 0, 0, 0, 0, 0, 0, 2, 0, 2, 0, 0, 0, 0, 0, 0, 0, 0, 0, 0, 0, 0, 0, 0, 0, 0, 0, 0, 0, 0, 0, 0, 0, 0, 0, 0, 0, 0, 0, 0, 0, 0, 0, 2, 2, 0, 0, 0, 0, 0, 0, 0, 0, 0, 0, 0, 0, 0, 0, 0, 0, 0, 0, 0, 0, 0, 0, 0, 0, 0, 0, 0, 0, 0, 0, 0, 0, 0, 0, 0, 0, 0, 0, 0, 0, 0, 0, 0, 2, 0, 0, 0, 0, 0, 0, 0, 0, 0, 0, 0, 0, 0, 0, 0, 0, 0, 0, 0, 0, 0, 0, 0, 1, 0, 0, 0, 0, 0, 0, 0, 0, 0, 0, 0, 0, 0, 0, 0, 0, 0, 0, 0, 0, 0, 0, 0, 0, 0, 0, 0, 0, 0, 0, 0, 0, 0, 0, 0, 0, 0, 0, 0, 0, 0, 0, 0, 0, 0, 0, 0, 0, 0, 0, 0, 0, 0, 0, 0, 0, 0, 0, 0, 1, 0, 0, 3, 3, 3, 3, 3, 3, 0, 0, 0, 0, 0, 3, 3, 0, 0, 0, 0, 0, 0, 0, 3, 3, 0, 0, 0, 0, 0, 0, 0, 0, 0, 0, 0, 0, 0, 0, 0, 1, 1, 1, 1, 1, 1, 1, 1, 1, 1, 1, 1, 1, 1, 1, 1, 1, 1, 1, 1, 1, 1, 1, 1, 1, 1, 1, 1, 0, 0, 0, 0, 0, 0, 0, 0, 0, 0, 0, 0, 0, 0, 0, 0, 0, 0, 0, 0, 0, 0, 0, 0, 0, 0, 0, 2, 0, 2, 0, 0, 0, 0, 0, 0, 0, 0, 0, 0, 0, 0, 0, 0, 0, 0, 0, 0, 0, 0, 0, 0, 0, 0, 0, 0, 0, 0, 0, 2, 2, 0, 0, 0, 0, 0, 0, 0, 0, 0, 0, 0, 0, 0, 0, 0, 0, 0, 0, 0, 0, 0, 0, 0, 0, 0, 0, 0, 0, 0, 0, 0, 0, 0, 0, 0, 0, 0, 0, 0, 0, 0, 0, 2, 0, 0, 0, 0, 0, 0, 0, 0, 0, 0, 0, 0, 0, 0, 0, 0, 0, 0, 0, 0, 0, 0, 0, 1, 0, 0, 0, 0, 0, 0, 0, 0, 0, 0, 0, 0, 0, 0, 0, 0, 0, 0, 0, 0, 0, 0, 0, 0, 0, 0, 0, 0, 0, 0, 0, 0, 0, 0, 0, 0, 0, 0, 0, 0, 0, 0, 0, 0, 0, 0, 0, 0, 0, 0, 0, 0, 0, 0, 1, 0, 0, 3, 3, 3, 3, 3, 3, 0, 0, 0, 0, 0, 3, 3, 0, 0, 0, 0, 0, 0, 0, 3, 3, 0, 0, 0, 0, 0, 0, 0, 0, 0, 0, 0, 0, 0, 0, 0, 0, 0, 0, 0, 0, 0, 0, 0, 0, 0, 0, 0, 0, 0, 0, 1, 1, 1, 1, 1, 1, 1, 1, 1, 1, 1, 1, 1, 1, 1, 0, 0, 0, 0, 0, 0, 0, 0, 0, 0, 0, 0, 0, 0, 0, 0, 0])
me_plane.materials.append(mat_fur)
me_plane.materials.append(mat_eye)
me_plane.materials.append(mat_nose)
me_plane.materials.append(mat_inner_ear)
me_plane.use_remesh_preserve_volume = False
me_plane.use_remesh_preserve_attributes = False
me_plane.use_mirror_vertex_groups = False
me_plane.update()
arm_armature_001 = bpy.data.armatures.new('Armature.001')  # bones are not reproduced

# ---- objects
ob_armature = bpy.data.objects.new('Armature', arm_armature_001)
ob_low_res = bpy.data.objects.new('Low Res', me_plane)

# ---- transforms, parenting, visibility, modifiers, constraints
ob_armature.location = (1.266, 1.216, 0.5036)
ob_armature.show_in_front = True
ob_armature.lineart.crease_threshold = 0.0
ob_low_res.parent = ob_armature
ob_low_res.matrix_parent_inverse = Matrix(((1.0, 0.0, 0.0, -1.266), (5.96e-08, 1.0, 0.0, -1.216), (0.0, 0.0, 1.0, -0.5036), (0.0, 0.0, 0.0, 1.0)))
ob_low_res.location = (0.0, 0.0, 0.0)
ob_low_res.lineart.crease_threshold = 0.0
_vg = ob_low_res.vertex_groups.new(name='Bone')
for _i, _w in zip([0, 1, 2, 3, 4, 5, 6, 7, 8, 9, 10, 11, 12, 13, 14, 15, 16, 17, 18, 19, 20, 21, 22, 23, 24, 25, 26, 27, 28, 29, 30, 31, 32, 33, 34, 35, 36, 37, 38, 39, 40, 41, 42, 43, 44, 45, 46, 47, 48, 49, 50, 51, 52, 53, 54, 55, 56, 57, 58, 59, 60, 61, 62, 63, 64, 65, 66, 67, 68, 69, 70, 71, 72, 73, 74, 75, 76, 77, 78, 79, 80, 81, 82, 83, 84, 85, 86, 87, 88, 89, 90, 91, 92, 93, 94, 95, 96, 97, 98, 99, 100, 101, 102, 103, 104, 105, 106, 107, 108, 109, 110, 111, 112, 113, 114, 115, 116, 117, 118, 119, 120, 121, 122, 123, 124, 125, 126, 127, 128, 129, 130, 131, 132, 133, 134, 135, 136, 137, 138, 139, 140, 141, 142, 143, 144, 145, 146, 147, 148, 149, 150, 151, 152, 153, 154, 155, 156, 157, 158, 159, 160, 161, 162, 163, 164, 165, 166, 167, 168, 169, 170, 172, 173, 192, 193, 194, 195, 196, 197, 198, 200, 201, 202, 204, 205, 212, 213, 214, 215, 216, 217, 218, 219, 220, 221, 232, 233, 234, 235, 236, 237, 238, 239, 240, 241, 242, 243, 244, 245, 246, 247, 248, 249, 250, 251, 252, 253, 254, 255, 256, 257, 258, 259, 260, 261, 262, 263, 264, 265, 266, 267, 268, 269, 270, 271, 272, 273, 274, 275, 276, 277, 278, 279, 280, 281, 282, 283, 284, 285, 286, 287, 288, 289, 290, 291, 292, 293, 294, 295, 296, 297, 298, 299, 300, 301, 302, 303, 305, 306, 307, 308, 309, 310, 311, 312, 313, 314, 315, 316, 317, 318, 319, 320, 321, 322, 323, 324, 325, 326, 327, 328, 329, 330, 331, 332, 333, 334, 335, 337, 338, 339, 340, 341, 342, 343, 344, 345, 346, 347, 348, 349, 350, 351, 352, 353, 354, 355, 356, 357, 358, 359, 360, 361, 362, 363, 364, 365, 366, 367, 368, 369, 370, 371, 372, 373, 374, 375, 376, 377, 378, 379, 380, 381, 382, 383, 384, 385, 386, 387, 388, 389, 390, 391, 392, 393, 394, 395, 396, 397, 398, 399, 400, 401, 402, 403, 404, 405, 406, 407, 408, 409, 410, 411, 412, 413, 414, 415, 416, 417, 418, 419, 420, 421, 422, 423, 424, 425, 426, 427, 428, 429, 430, 431, 432, 433, 434, 435, 436, 437, 438, 467, 468, 469, 513, 514, 515, 516, 517, 518, 519, 520, 521, 522, 523, 524, 525, 526, 527, 528, 529, 530, 531, 532, 533, 534, 535, 536, 537, 538, 539, 540, 541, 542, 543, 544, 545, 546, 547, 548, 549, 550, 551, 552, 553, 554, 555, 556, 557], [0.4602, 0.5604, 0.5108, 0.4561, 0.6341, 0.7111, 0.685, 0.6616, 0.6484, 0.6236, 0.5772, 0.5129, 0.5803, 0.6216, 0.6376, 0.631, 0.6162, 0.6064, 0.5949, 0.5751, 0.5469, 0.4725, 0.5038, 0.4985, 0.5005, 0.5251, 0.3646, 0.3656, 0.3652, 0.3678, 0.3808, 0.4168, 0.422, 0.3774, 0.429, 0.4218, 0.4114, 0.437, 0.4977, 0.6007, 0.749, 0.4749, 0.5493, 0.6305, 0.6477, 0.6739, 0.6905, 1.0, 0.4547, 0.4471, 0.4557, 0.4902, 0.5545, 0.634, 0.7218, 0.5034, 0.5656, 0.6222, 0.6482, 0.6646, 0.6832, 0.3675, 0.3671, 0.4252, 0.5607, 0.3687, 0.3713, 0.3892, 0.3897, 0.425, 0.4396, 0.48, 0.5813, 0.6523, 0.4663, 0.6502, 0.6457, 0.7331, 0.8462, 0.7992, 0.779, 0.658, 0.6558, 0.7559, 0.527, 0.618, 0.6494, 0.6814, 0.728, 0.3782, 0.3631, 0.3709, 0.3633, 0.6696, 0.6669, 0.5957, 0.3776, 0.3587, 0.3523, 0.3806, 0.3903, 0.3494, 0.3654, 0.3643, 0.3678, 0.3658, 0.3637, 0.3644, 0.3651, 0.5998, 0.5152, 0.654, 0.6772, 0.7343, 0.8149, 0.4425, 0.3909, 0.4273, 0.4833, 0.526, 0.3707, 0.4095, 0.4599, 0.5757, 0.611, 0.6009, 0.5994, 0.6149, 0.5145, 0.5415, 0.5341, 0.5163, 0.5148, 0.6331, 0.6409, 0.5254, 0.4485, 0.5881, 0.4849, 0.6075, 0.5081, 0.3663, 0.3691, 0.3689, 0.3718, 0.3863, 0.3764, 0.4866, 0.5075, 0.4004, 0.4464, 0.4702, 0.4103, 0.4037, 0.3926, 0.3751, 0.3693, 0.3672, 0.9604, 0.9196, 0.9691, 0.9472, 0.9397, 0.925, 0.9719, 0.4886, 0.4408, 0.9222, 0.7031, 0.9107, 0.8487, 0.00838, 0.03931, 0.6747, 0.6008, 0.6916, 0.6907, 0.7298, 0.9835, 0.9076, 0.5595, 0.5397, 0.04509, 0.2839, 0.04745, 0.07833, 0.03372, 0.07595, 0.02507, 0.141, 0.1415, 0.09886, 0.05666, 0.1333, 0.1955, 0.9291, 0.9687, 0.9757, 0.9648, 0.9273, 0.9614, 0.8178, 0.9723, 0.5764, 0.6194, 0.6359, 0.63, 0.6139, 0.602, 0.5882, 0.5707, 0.5452, 0.5056, 0.4997, 0.5018, 0.524, 0.5089, 0.5954, 0.2678, 0.1664, 0.2007, 0.2534, 0.1093, 0.121, 0.1352, 0.1547, 0.1756, 0.1972, 0.2257, 0.2562, 0.2224, 0.1988, 0.1841, 0.1632, 0.1555, 0.1569, 0.1656, 0.1754, 0.2032, 0.2367, 0.2316, 0.2448, 0.2523, 0.2454, 0.3685, 0.3805, 0.385, 0.3812, 0.3693, 0.3882, 0.3877, 0.3686, 0.3588, 0.3605, 0.3059, 0.2892, 0.2694, 0.2319, 0.1672, 0.04328, 0.06407, 0.3018, 0.2498, 0.209, 0.1768, 0.1557, 0.1381, 0.2847, 0.266, 0.2401, 0.2117, 0.1619, 0.09691, 0.1061, 0.2591, 0.2276, 0.1983, 0.1747, 0.1538, 0.1334, 0.3727, 0.3753, 0.3649, 0.2819, 0.3669, 0.3693, 0.3816, 0.3662, 0.3604, 0.3456, 0.3232, 0.2598, 0.2096, 0.3381, 0.202, 0.1783, 0.1357, 0.0509, 0.03525, 0.06292, 0.2816, 0.2145, 0.1788, 0.156, 0.1231, 0.3406, 0.3518, 0.3558, 0.3688, 0.3698, 0.36, 0.1556, 0.3241, 0.3372, 0.3481, 0.3116, 0.3352, 0.2907, 0.2644, 0.2979, 0.3234, 0.3785, 0.3697, 0.3857, 0.383, 0.3863, 0.3767, 0.3792, 0.3789, 0.3692, 0.3692, 0.3691, 0.3686, 0.3668, 0.2325, 0.3127, 0.1799, 0.148, 0.1202, 0.06104, 0.3443, 0.3536, 0.2138, 0.153, 0.1315, 0.2827, 0.2062, 0.223, 0.323, 0.3174, 0.3509, 0.1809, 0.1927, 0.1943, 0.2097, 0.2231, 0.244, 0.2983, 0.2829, 0.3031, 0.3033, 0.4302, 0.4084, 0.3798, 0.3838, 0.3815, 0.2298, 0.2203, 0.3044, 0.3436, 0.3868, 0.3672, 0.2583, 0.3237, 0.3902, 0.2364, 0.3032, 0.387, 0.3795, 0.3684, 0.3725, 0.3775, 0.3801, 0.3782, 0.3635, 0.3673, 0.3652, 0.3644, 0.2845, 0.2523, 0.3782, 0.3138, 0.2896, 0.3569, 0.3741, 0.3635, 0.3808, 0.3852, 0.3848, 0.3834, 0.1128, 0.16, 0.1022, 0.06806, 0.3001, 0.1349, 0.1531, 0.1726, 0.2002, 0.2324, 0.2767, 0.08784, 0.07093, 0.157, 0.2165, 0.2516, 0.2766, 0.2945, 0.2224, 0.1989, 0.1836, 0.1647, 0.1571, 0.1588, 0.1671, 0.1767, 0.2044, 0.2318, 0.2436, 0.2501, 0.2445, 0.2508, 0.1627, 0.4369, 0.432, 0.4296, 0.4583, 0.526, 0.6239, 0.7419, 0.4867, 0.5581, 0.6295, 0.6484, 0.671, 0.6889, 0.455, 0.6984]): _vg.add([_i], _w, 'REPLACE')
_vg = ob_low_res.vertex_groups.new(name='Bone.001')
for _i, _w in zip([159, 161, 164, 165, 166, 167, 168, 169, 170, 171, 172, 173, 174, 176, 177, 198, 200, 201, 202, 203, 204, 205, 212, 213, 214, 215, 216, 217, 218, 219, 220, 221, 226, 227, 230, 231, 232, 235, 236, 238], [0.07592, 0.004536, 0.006957, 0.5017, 0.5446, 0.04855, 0.1619, 0.08787, 0.1484, 0.07462, 0.1398, 0.1848, 0.02485, 0.07285, 0.111, 0.0794, 0.2803, 0.2924, 0.2252, 0.05205, 0.5073, 0.1757, 0.8493, 0.9224, 0.7501, 0.378, 0.4926, 0.663, 0.7552, 0.2606, 0.4922, 0.3302, 0.01548, 0.01529, 0.05019, 0.02615, 0.06641, 0.005539, 0.03267, 0.1762]): _vg.add([_i], _w, 'REPLACE')
_vg = ob_low_res.vertex_groups.new(name='Bone.002')
for _i, _w in zip([167, 168, 171, 172, 173, 174, 175, 176, 177, 178, 179, 180, 181, 182, 183, 184, 200, 201, 202, 203, 204, 205, 207, 208, 212, 213, 214, 215, 216, 217, 218, 219, 220, 221, 222, 223, 224, 225, 226, 227, 228, 229, 230, 231, 236], [0.003036, 0.1299, 0.9127, 0.7864, 0.7049, 0.8801, 0.9488, 0.8973, 0.846, 0.08678, 0.1198, 0.07637, 0.003442, 0.08181, 0.07509, 0.1054, 0.1458, 0.156, 0.5652, 0.8062, 0.1871, 0.6719, 0.0839, 0.2135, 0.06902, 0.02071, 0.1723, 0.5701, 0.3511, 0.181, 0.1373, 0.6401, 0.3337, 0.425, 0.9358, 0.8821, 0.7794, 0.7387, 0.682, 0.783, 0.8519, 0.7122, 0.6108, 0.3801, 0.00416]): _vg.add([_i], _w, 'REPLACE')
_vg = ob_low_res.vertex_groups.new(name='Bone.003')
for _i, _w in zip([172, 173, 174, 175, 177, 178, 179, 180, 181, 182, 183, 184, 185, 186, 187, 188, 189, 190, 191, 199, 202, 203, 205, 206, 207, 208, 209, 210, 211, 219, 220, 221, 222, 223, 224, 225, 226, 227, 228, 229, 230, 231], [0.03922, 0.06563, 0.08021, 0.06411, 0.0009336, 0.9114, 0.8739, 0.9191, 0.9735, 0.9187, 0.9242, 0.8903, 0.9969, 0.9961, 1.003, 1.007, 0.9969, 0.9959, 0.9955, 1.0, 0.162, 0.1337, 0.1037, 0.977, 0.9146, 0.7724, 0.9983, 0.9902, 0.9912, 0.03516, 0.03132, 0.04871, 0.05392, 0.1091, 0.2223, 0.2536, 0.2775, 0.1769, 0.1221, 0.2735, 0.3266, 0.5737]): _vg.add([_i], _w, 'REPLACE')
_vg = ob_low_res.vertex_groups.new(name='Bone.004')
for _i, _w in zip([0, 1, 2, 3, 4, 5, 6, 7, 8, 9, 10, 11, 12, 13, 14, 15, 16, 17, 18, 19, 20, 21, 22, 23, 24, 25, 26, 27, 28, 29, 30, 31, 32, 33, 34, 35, 36, 37, 38, 39, 40, 41, 42, 43, 44, 45, 46, 48, 49, 50, 51, 52, 53, 54, 55, 56, 57, 58, 59, 60, 61, 62, 63, 64, 65, 66, 67, 68, 69, 70, 71, 72, 73, 74, 75, 76, 77, 78, 79, 80, 81, 82, 83, 84, 85, 86, 87, 88, 89, 90, 91, 92, 93, 94, 95, 96, 97, 98, 99, 100, 101, 102, 103, 104, 105, 106, 107, 108, 109, 110, 111, 112, 113, 114, 115, 116, 117, 118, 119, 120, 121, 122, 123, 124, 125, 126, 127, 128, 129, 130, 131, 132, 133, 134, 135, 136, 137, 138, 139, 140, 141, 142, 143, 144, 145, 146, 147, 148, 149, 150, 151, 152, 153, 154, 155, 156, 157, 162, 163, 192, 193, 194, 195, 196, 240, 241, 242, 243, 244, 245, 246, 247, 248, 249, 250, 251, 252, 253, 254, 255, 256, 257, 258, 259, 260, 261, 262, 263, 264, 265, 266, 267, 268, 269, 270, 271, 272, 273, 274, 275, 276, 277, 278, 279, 280, 281, 282, 283, 284, 285, 286, 287, 288, 289, 290, 291, 292, 293, 294, 295, 296, 297, 298, 299, 300, 301, 302, 303, 304, 305, 306, 307, 308, 309, 310, 311, 312, 313, 314, 315, 316, 317, 318, 319, 320, 321, 322, 323, 324, 325, 326, 327, 328, 329, 330, 331, 332, 333, 334, 335, 336, 337, 338, 339, 340, 341, 342, 343, 344, 345, 346, 347, 348, 349, 350, 351, 352, 353, 354, 355, 356, 357, 358, 359, 360, 361, 362, 363, 364, 365, 366, 367, 368, 369, 370, 371, 372, 373, 374, 375, 376, 377, 378, 379, 380, 381, 382, 383, 384, 385, 386, 387, 388, 389, 390, 391, 392, 393, 394, 395, 396, 397, 398, 399, 400, 401, 402, 403, 404, 405, 406, 407, 408, 409, 410, 411, 412, 413, 414, 415, 416, 417, 418, 419, 420, 421, 422, 423, 424, 425, 426, 427, 428, 429, 430, 431, 432, 433, 434, 435, 436, 437, 438, 439, 440, 441, 442, 443, 444, 445, 467, 468, 469, 470, 471, 473, 474, 477, 489, 490, 491, 493, 494, 505, 506, 507, 508, 509, 510, 511, 512, 513, 514, 515, 516, 517, 518, 519, 520, 521, 522, 523, 524, 525, 526, 527, 528, 529, 530, 531, 532, 533, 534, 535, 536, 537, 538, 539, 540, 541, 542, 543, 544, 545, 546, 547, 548, 549, 550, 551, 552, 553, 554, 555, 556, 557], [0.5135, 0.4037, 0.4523, 0.5136, 0.336, 0.2671, 0.293, 0.317, 0.3316, 0.3568, 0.402, 0.4637, 0.3982, 0.3577, 0.3404, 0.3442, 0.356, 0.3645, 0.3746, 0.3922, 0.4184, 0.4942, 0.4632, 0.471, 0.4709, 0.4501, 0.6149, 0.6148, 0.6154, 0.6128, 0.6, 0.5663, 0.5639, 0.6076, 0.5452, 0.547, 0.552, 0.52, 0.45, 0.3575, 0.2309, 0.5038, 0.4323, 0.3526, 0.3345, 0.3067, 0.2892, 0.5191, 0.5223, 0.5107, 0.4713, 0.4077, 0.3343, 0.257, 0.4738, 0.4138, 0.3587, 0.3324, 0.315, 0.2956, 0.6124, 0.6138, 0.5598, 0.4269, 0.6146, 0.6111, 0.5901, 0.5878, 0.5562, 0.5405, 0.5051, 0.4057, 0.3345, 0.5201, 0.3367, 0.3377, 0.2461, 0.1369, 0.1848, 0.2026, 0.3068, 0.308, 0.2197, 0.4555, 0.3663, 0.3339, 0.3, 0.2535, 0.5914, 0.6055, 0.6037, 0.6096, 0.3109, 0.3029, 0.361, 0.588, 0.606, 0.6066, 0.5795, 0.5645, 0.6039, 0.6142, 0.6149, 0.6099, 0.6133, 0.6116, 0.6126, 0.6129, 0.3863, 0.4689, 0.3307, 0.3046, 0.247, 0.1685, 0.5443, 0.5953, 0.5097, 0.4558, 0.4216, 0.5554, 0.5145, 0.4781, 0.3882, 0.3625, 0.3776, 0.3831, 0.3713, 0.4455, 0.4285, 0.443, 0.4661, 0.47, 0.3549, 0.347, 0.4626, 0.5391, 0.4004, 0.5032, 0.3804, 0.4795, 0.615, 0.6126, 0.6136, 0.6115, 0.5982, 0.6077, 0.4886, 0.4656, 0.5818, 0.5303, 0.5048, 0.5684, 0.5764, 0.5914, 0.6079, 0.6125, 0.614, 0.03333, 0.05873, 0.2997, 0.3694, 0.2794, 0.2842, 0.2448, 0.4019, 0.3597, 0.3419, 0.345, 0.3582, 0.3685, 0.3806, 0.3963, 0.4196, 0.4611, 0.4694, 0.4694, 0.4509, 0.4641, 0.3743, 0.682, 0.7288, 0.7088, 0.6877, 0.7676, 0.7868, 0.7867, 0.7827, 0.7727, 0.7573, 0.7325, 0.7024, 0.7308, 0.7503, 0.7606, 0.769, 0.7601, 0.7538, 0.7407, 0.73, 0.7103, 0.6918, 0.6959, 0.693, 0.693, 0.7074, 0.61, 0.5978, 0.5933, 0.5982, 0.6119, 0.5891, 0.5883, 0.6071, 0.6228, 0.6226, 0.6528, 0.6605, 0.6676, 0.68, 0.6902, 0.6942, 0.8591, 0.6641, 0.7166, 0.756, 0.7829, 0.797, 0.8094, 1.0, 0.67, 0.6773, 0.6869, 0.6991, 0.7224, 0.7682, 0.8058, 0.7009, 0.7322, 0.758, 0.7748, 0.7849, 0.7936, 0.6069, 0.6048, 0.6143, 0.6992, 0.6154, 0.6122, 0.5922, 0.6033, 0.6124, 0.6251, 0.6539, 0.7182, 0.7675, 0.6423, 0.7766, 0.7964, 0.8295, 0.9149, 0.7144, 0.7124, 0.9015, 0.689, 0.754, 0.7862, 0.8011, 0.8286, 0.6192, 0.611, 0.6129, 0.5996, 0.5999, 0.6107, 0.8114, 0.6299, 0.6205, 0.6166, 0.6388, 0.6237, 0.6524, 0.6596, 0.6444, 0.6282, 0.6004, 0.6102, 0.5915, 0.5906, 0.5893, 0.5965, 0.5963, 0.5981, 0.6098, 0.6077, 0.6087, 0.6075, 0.6075, 0.7411, 0.6619, 0.7906, 0.8138, 0.8379, 0.8784, 0.6386, 0.6309, 0.6674, 0.6895, 0.7284, 0.6184, 0.6583, 0.6678, 0.5871, 0.5839, 0.5667, 0.7651, 0.7699, 0.7774, 0.7683, 0.758, 0.7005, 0.6656, 0.6915, 0.6773, 0.6796, 0.5227, 0.5566, 0.5959, 0.5977, 0.6021, 0.7511, 0.7607, 0.6788, 0.6423, 0.6001, 0.6183, 0.7247, 0.6625, 0.5972, 0.7464, 0.6825, 0.6, 0.6002, 0.6133, 0.6082, 0.6029, 0.6008, 0.6028, 0.6194, 0.6151, 0.6179, 0.6195, 0.6741, 0.6966, 0.5973, 0.6499, 0.6704, 0.613, 0.5989, 0.6211, 0.5986, 0.5944, 0.5943, 0.5956, 0.09639, 0.1167, 0.1148, 0.08467, 0.05633, 0.1376, 0.1821, 0.7795, 0.7472, 0.7932, 0.6516, 0.07889, 0.1738, 0.1506, 0.08176, 0.01326, 0.03014, 0.004726, 0.03201, 0.05545, 0.5329, 0.8085, 0.8948, 0.7438, 0.3088, 0.2447, 0.2539, 0.2042, 0.8001, 0.662, 0.8005, 0.7894, 0.781, 0.7598, 0.7301, 0.6861, 0.8256, 0.7571, 0.711, 0.6924, 0.6786, 0.6695, 0.6623, 0.7303, 0.7498, 0.7601, 0.7673, 0.759, 0.7526, 0.7402, 0.73, 0.7099, 0.6957, 0.6934, 0.6939, 0.7076, 0.6972, 0.7458, 0.5373, 0.537, 0.5352, 0.5005, 0.4288, 0.3395, 0.2379, 0.4916, 0.4228, 0.3528, 0.3332, 0.3093, 0.2905, 0.5211, 0.2749]): _vg.add([_i], _w, 'REPLACE')
_vg = ob_low_res.vertex_groups.new(name='Bone.005')
for _i, _w in zip([1, 2, 3, 4, 17, 18, 19, 20, 21, 22, 23, 24, 35, 36, 37, 38, 39, 49, 50, 51, 52, 53, 81, 82, 89, 90, 92, 94, 95, 96, 97, 98, 99, 100, 101, 117, 118, 119, 120, 121, 122, 123, 128, 129, 193, 194, 245, 246, 247, 248, 249, 250, 251, 254, 255, 256, 257, 258, 259, 260, 261, 262, 263, 264, 265, 266, 267, 268, 269, 270, 271, 272, 273, 274, 275, 276, 277, 278, 279, 280, 291, 292, 293, 294, 295, 296, 297, 298, 299, 300, 301, 302, 303, 305, 306, 307, 308, 309, 310, 311, 312, 313, 314, 315, 316, 317, 324, 325, 326, 327, 334, 335, 336, 337, 338, 339, 340, 341, 342, 343, 344, 345, 346, 347, 348, 349, 350, 351, 352, 353, 354, 355, 356, 357, 358, 359, 363, 365, 373, 375, 376, 377, 378, 381, 382, 383, 384, 385, 386, 387, 388, 389, 390, 391, 392, 395, 396, 400, 401, 427, 428, 430, 431, 432, 433, 439, 440, 441, 442, 443, 444, 445, 446, 447, 448, 449, 451, 452, 467, 468, 469, 470, 471, 473, 474, 475, 476, 477, 478, 485, 486, 487, 488, 489, 490, 491, 492, 493, 494, 499, 500, 501, 503, 504, 505, 506, 507, 508, 509, 510, 511, 512, 513, 514, 515, 516, 517, 518, 519, 520, 521, 522, 523, 524, 525, 526, 527, 528, 529, 530, 531, 532, 533, 534, 535, 536, 537, 538, 539, 540, 541, 542, 544, 545, 546, 547, 548], [0.01461, 0.016, 0.005072, 0.003661, 0.0009409, 0.003225, 0.0065, 0.00917, 0.009801, 0.006951, 0.003228, 0.0001307, 0.008217, 0.01852, 0.03038, 0.04914, 0.02854, 0.005888, 0.01125, 0.01996, 0.01891, 0.007674, 0.01563, 0.01696, 0.007342, 0.00937, 0.00126, 0.003705, 0.03093, 0.01481, 0.01698, 0.02809, 0.02543, 0.0355, 0.03916, 0.06045, 0.05848, 0.04976, 0.07146, 0.07356, 0.05967, 0.01736, 0.02613, 0.006766, 0.002097, 0.003434, 0.001479, 0.004006, 0.00663, 0.008762, 0.006796, 0.003379, 0.0002043, 0.002743, 0.04646, 0.1028, 0.08804, 0.05643, 0.1214, 0.09078, 0.07683, 0.0615, 0.05057, 0.03887, 0.03113, 0.02974, 0.04073, 0.04911, 0.05405, 0.06653, 0.08282, 0.0875, 0.09175, 0.09239, 0.08391, 0.06856, 0.06915, 0.05926, 0.05227, 0.04089, 0.02942, 0.04689, 0.061, 0.08591, 0.1402, 0.256, 0.07605, 0.01563, 0.01504, 0.01814, 0.0289, 0.0427, 0.05161, 0.03722, 0.05461, 0.07041, 0.08684, 0.1135, 0.1332, 0.08688, 0.02706, 0.02797, 0.03515, 0.0488, 0.06014, 0.07183, 0.0002487, 0.008563, 0.002331, 0.006292, 0.01853, 0.01795, 0.263, 0.2414, 0.02191, 0.00686, 0.01128, 0.01842, 0.03417, 0.04509, 0.02718, 0.02134, 0.00964, 0.01053, 0.008023, 0.005869, 0.01484, 0.0386, 0.03119, 0.01742, 0.0455, 0.0286, 0.05502, 0.07397, 0.0557, 0.04293, 0.0005766, 0.001126, 0.00125, 0.007528, 0.02503, 0.03255, 0.05996, 0.1165, 0.155, 0.138, 0.0966, 0.1331, 0.1072, 0.08756, 0.09633, 0.0803, 0.05331, 0.02342, 0.005443, 0.05452, 0.0202, 0.04123, 0.01756, 0.02969, 0.04793, 0.01987, 0.0269, 0.007849, 0.001782, 0.9061, 0.8646, 0.8534, 0.8833, 0.8671, 0.8741, 0.812, 0.08084, 0.1523, 0.1973, 0.009737, 0.08309, 0.1211, 0.1062, 0.09093, 0.1032, 0.3287, 0.8951, 0.6312, 0.6665, 0.1526, 0.02949, 0.678, 0.1778, 0.8978, 0.9464, 0.813, 0.4186, 0.607, 0.7437, 0.8125, 0.2924, 0.552, 0.4252, 0.02048, 0.02419, 0.001737, 0.04893, 0.01092, 0.4597, 0.183, 0.1009, 0.2547, 0.6695, 0.7326, 0.7316, 0.7829, 0.1304, 0.0231, 0.06346, 0.05647, 0.04073, 0.02798, 0.02272, 0.02171, 0.08553, 0.1701, 0.1298, 0.08881, 0.06747, 0.05195, 0.03301, 0.04168, 0.05002, 0.05506, 0.06665, 0.08224, 0.08675, 0.09073, 0.09109, 0.08302, 0.06857, 0.05971, 0.05341, 0.04229, 0.04967, 0.08961, 0.007285, 0.0155, 0.02648, 0.03453, 0.01809]): _vg.add([_i], _w, 'REPLACE')
_vg = ob_low_res.vertex_groups.new(name='Bone.006')
for _i, _w in zip([441, 443, 446, 447, 448, 449, 450, 451, 452, 453, 454, 455, 459, 473, 474, 475, 476, 477, 478, 480, 481, 485, 486, 487, 488, 489, 490, 491, 492, 493, 494, 495, 496, 497, 498, 499, 500, 501, 502, 503, 504], [0.007863, 0.06785, 0.9047, 0.7503, 0.6567, 0.7687, 0.7738, 0.7835, 0.823, 0.09364, 0.131, 0.08597, 0.1298, 0.1501, 0.1451, 0.5005, 0.6902, 0.1854, 0.6052, 0.02584, 0.1515, 0.07401, 0.04243, 0.165, 0.5312, 0.3201, 0.1791, 0.1384, 0.5889, 0.3115, 0.3784, 0.8456, 0.2163, 0.1545, 0.1427, 0.4565, 0.6427, 0.7538, 0.2091, 0.4362, 0.6057]): _vg.add([_i], _w, 'REPLACE')
_vg = ob_low_res.vertex_groups.new(name='Bone.007')
for _i, _w in zip([447, 448, 449, 450, 451, 452, 453, 454, 455, 456, 457, 458, 459, 460, 461, 462, 463, 464, 465, 466, 472, 473, 474, 475, 476, 477, 478, 479, 480, 481, 482, 483, 484, 488, 489, 490, 492, 493, 494, 495, 496, 497, 498, 499, 500, 501, 502, 503, 504], [0.08875, 0.1328, 0.2012, 0.2372, 0.1318, 0.05079, 0.9042, 0.8607, 0.9081, 0.9938, 0.9842, 0.9787, 0.8642, 0.9919, 0.9841, 0.9927, 1.001, 0.9993, 0.9989, 0.9862, 0.9987, 0.03755, 0.02317, 0.3342, 0.2682, 0.054, 0.2023, 0.9865, 0.9604, 0.8356, 0.9948, 0.9932, 0.9771, 0.04237, 0.03175, 0.02349, 0.1056, 0.09527, 0.1405, 0.1435, 0.7728, 0.8492, 0.8529, 0.5056, 0.3178, 0.2189, 0.7807, 0.5103, 0.3615]): _vg.add([_i], _w, 'REPLACE')
_m = ob_low_res.modifiers.new('Triangulate', 'TRIANGULATE')
_m.quad_method = 'BEAUTY'
_m = ob_low_res.modifiers.new('Armature', 'ARMATURE')
_m.object = ob_armature

# ---- collection membership
col_collection_1.objects.link(ob_armature)
col_collection_1.objects.link(ob_low_res)

# ---- scene / render settings (as saved in the file)
scene.camera = ob_low_res
scene.frame_start = 1; scene.frame_end = 250; scene.frame_set(1)
scene.render.engine = 'CYCLES'
scene.render.resolution_percentage = 50
scene.render.dither_intensity = 0.0
scene.cycles.use_denoising = False
scene.cycles.samples = 10
scene.cycles.sampling_pattern = 'TABULATED_SOBOL'
scene.cycles.light_sampling_threshold = 0.0
scene.cycles.use_adaptive_sampling = False
scene.cycles.use_light_tree = False
scene.cycles.blur_glossy = 0.0
scene.cycles.pixel_filter_type = 'GAUSSIAN'
scene.cycles.sample_clamp_indirect = 0.0
scene.view_settings.view_transform = 'Standard'
bpy.context.view_layer.update()

# ---- added for rendering (the .blend has no active camera and no usable light): camera, sun
cam_auto = bpy.data.cameras.new('AutoCamera')
cam_auto.lens = 50.0
cam_auto.sensor_width = 36.0
cam_auto.clip_end = 1000.0
ob_auto_camera = bpy.data.objects.new('AutoCamera', cam_auto)
scene.collection.objects.link(ob_auto_camera)
ob_auto_camera.location = (7.49414, -8.44775, 6.67736)
ob_auto_camera.rotation_euler = (1.09748, -7.21219e-08, 0.694738)
scene.camera = ob_auto_camera
light_auto_sun = bpy.data.lights.new('AutoSun', 'SUN')
light_auto_sun.energy = 3.0
light_auto_sun.angle = 0.0523599
ob_auto_sun = bpy.data.objects.new('AutoSun', light_auto_sun)
scene.collection.objects.link(ob_auto_sun)
ob_auto_sun.rotation_euler = (0.872665, 0.174533, 0.523599)
bpy.context.view_layer.update()
